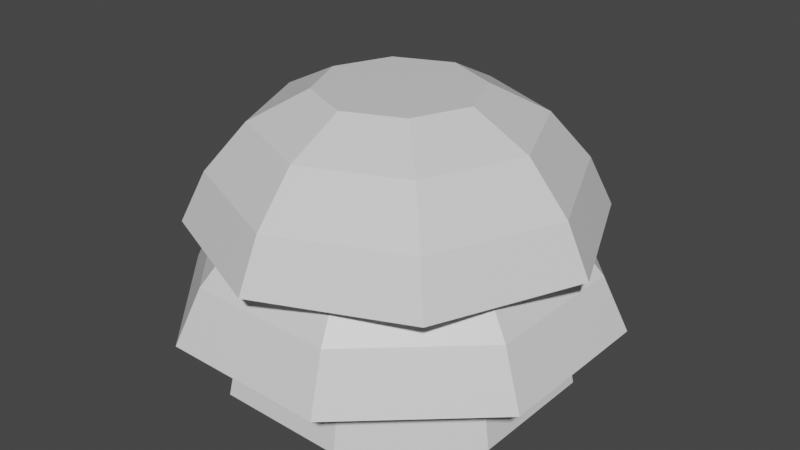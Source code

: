 # Source: Mod_Tree3.blend  (saved by Blender 2.80.75; exported with 4.5.12 LTS)
import bpy
from mathutils import Matrix  # noqa: F401  (used for matrix-valued properties, if any)

bpy.ops.wm.read_factory_settings(use_empty=True)
scene = bpy.context.scene
scene.name = 'Scene'

# ---- collections
col_collection = bpy.data.collections.new('Collection'); scene.collection.children.link(col_collection)

# ---- materials (node trees are filled in below, after node groups)
mat_material = bpy.data.materials.new('Material')
mat_material.alpha_threshold = 0.0
mat_material.use_transparent_shadow = False
mat_material.line_color = (0.0, 0.0, 0.0, 1.0)

# ---- material node trees
mat_material.use_nodes = True; mat_material.node_tree.nodes.clear()
_N = mat_material.node_tree.nodes; _L = mat_material.node_tree.links
n0 = _N.new('ShaderNodeOutputMaterial'); n0.name = 'Material Output'; n0.location = (300, 300)
n1 = _N.new('ShaderNodeBsdfPrincipled'); n1.name = 'Principled BSDF'; n1.location = (10, 300)
n1.distribution = 'GGX'
n1.subsurface_method = 'BURLEY'
n1.inputs[2].default_value = 0.4
n1.inputs[3].default_value = 1.45
n1.inputs[27].default_value = (0.0, 0.0, 0.0, 1.0)
n1.inputs[28].default_value = 1.0
_L.new(n1.outputs[0], n0.inputs[0])
n0.is_active_output = True

# ---- world
world_world = bpy.data.worlds.new('World'); scene.world = world_world
world_world.use_nodes = True; world_world.node_tree.nodes.clear()
_N = world_world.node_tree.nodes; _L = world_world.node_tree.links
n0 = _N.new('ShaderNodeOutputWorld'); n0.name = 'World Output'; n0.location = (300, 300)
n1 = _N.new('ShaderNodeBackground'); n1.name = 'Background'; n1.location = (10, 300)
n1.inputs[0].default_value = (0.05088, 0.05088, 0.05088, 1.0)
_L.new(n1.outputs[0], n0.inputs[0])
n0.is_active_output = True
world_world.color = (0.05088, 0.05088, 0.05088)
world_world.use_sun_shadow = False
world_world.sun_shadow_jitter_overblur = 0.0

# ---- meshes
me_cube = bpy.data.meshes.new('Cube')
me_cube.from_pydata([(0.4496, -0.4496, 2.215), (0.6442, -2.36e-09, 2.215), (-4.109e-09, -0.6442, 2.215), (-0.4496, 0.4496, 2.215), (-4.109e-09, 0.6442, 2.215), (-0.6442, -2.36e-09, 2.215), (-0.4496, -0.4496, 2.215), (0.4496, 0.4496, 2.215), (0.7747, -0.7747, 1.981), (1.11, -2.605e-09, 1.981), (-3.804e-09, -1.11, 1.981), (-0.7747, 0.7747, 1.981), (-3.804e-09, 1.11, 1.981), (-1.11, -2.605e-09, 1.981), (-0.7747, -0.7747, 1.981), (0.7747, 0.7747, 1.981), (1.003, -1.003, 1.609), (1.438, 2.832e-10, 1.609), (3.284e-09, -1.438, 1.609), (-1.003, 1.003, 1.609), (3.284e-09, 1.438, 1.609), (-1.438, 2.832e-10, 1.609), (-1.003, -1.003, 1.609), (1.003, 1.003, 1.609), (1.138, -1.138, 1.215), (1.631, 3.208e-09, 1.215), (4.551e-08, -1.631, 1.215), (-1.138, 1.138, 1.215), (4.551e-08, 1.631, 1.215), (-1.631, 3.208e-09, 1.215), (-1.138, -1.138, 1.215), (1.138, 1.138, 1.215), (1.116, 0.4204, 1.365), (-1.116, -0.4204, 1.365), (-1.1, 0.498, 1.365), (0.498, 1.1, 1.365), (-0.4204, 1.116, 1.365), (-0.498, -1.1, 1.365), (1.1, -0.498, 1.365), (0.4204, -1.116, 1.365), (-0.6177, 1.639, 0.5323), (-0.7319, -1.617, 0.5323), (1.617, -0.7319, 0.5323), (0.6177, -1.639, 0.5323), (1.445, 0.5445, 0.9608), (-1.445, -0.5445, 0.9608), (-1.425, 0.6451, 0.9608), (0.6451, 1.425, 0.9608), (1.639, 0.6177, 0.5323), (-1.639, -0.6177, 0.5323), (-1.617, 0.7319, 0.5323), (0.7319, 1.617, 0.5323), (-0.5445, 1.445, 0.9608), (-0.6451, -1.425, 0.9608), (1.425, -0.6451, 0.9608), (0.5445, -1.445, 0.9608), (-0.4906, 1.302, 0.0), (-0.5813, -1.284, 0.0), (1.284, -0.5813, 0.0), (0.4906, -1.302, 0.0), (1.302, 0.4906, 0.0), (-1.302, -0.4906, 0.0), (-1.284, 0.5813, 0.0), (0.5813, 1.284, 0.0), (-0.4212, 1.118, 0.9198), (-0.499, -1.103, 0.9198), (1.103, -0.499, 0.9198), (0.4212, -1.118, 0.9198), (1.118, 0.4212, 0.9198), (-1.118, -0.4212, 0.9198), (-1.103, 0.499, 0.9198), (0.499, 1.103, 0.9198)], [], [(0, 1, 7, 4, 3, 5, 6, 2), (13, 21, 22, 14), (6, 14, 10, 2), (1, 9, 15, 7), (4, 12, 11, 3), (5, 13, 14, 6), (2, 10, 8, 0), (0, 8, 9, 1), (7, 15, 12, 4), (3, 11, 13, 5), (22, 30, 26, 18), (10, 18, 16, 8), (8, 16, 17, 9), (15, 23, 20, 12), (11, 19, 21, 13), (14, 22, 18, 10), (9, 17, 23, 15), (12, 20, 19, 11), (17, 25, 31, 23), (20, 28, 27, 19), (21, 29, 30, 22), (18, 26, 24, 16), (16, 24, 25, 17), (23, 31, 28, 20), (19, 27, 29, 21), (45, 49, 41, 53), (38, 54, 44, 32), (37, 53, 55, 39), (32, 44, 47, 35), (36, 52, 46, 34), (33, 45, 53, 37), (39, 55, 54, 38), (44, 48, 51, 47), (47, 51, 40, 52), (53, 41, 43, 55), (52, 40, 50, 46), (46, 50, 49, 45), (55, 43, 42, 54), (34, 46, 45, 33), (35, 47, 52, 36), (54, 42, 48, 44), (57, 61, 69, 65), (63, 60, 68, 71), (60, 58, 66, 68), (62, 56, 64, 70), (58, 59, 67, 66), (56, 63, 71, 64), (59, 57, 65, 67), (61, 62, 70, 69)])
_uv = me_cube.uv_layers.new(name='UVMap')
_uv.uv.foreach_set('vector', [0.6719, 0.9375, 0.6719, 0.8438, 0.7344, 0.7812, 0.8281, 0.7812, 0.8906, 0.8438, 0.8906, 0.9375, 0.8281, 1.0, 0.7344, 1.0, 0.1828, 0.6556, 0.1591, 0.5975, 0.2998, 0.6035, 0.276, 0.6603, 0.2549, 0.7103, 0.276, 0.6603, 0.3444, 0.7236, 0.2915, 0.7452, 0.2549, 0.8322, 0.2765, 0.8852, 0.1833, 0.8805, 0.2044, 0.8305, 0.1677, 0.7955, 0.1148, 0.8171, 0.1195, 0.724, 0.1694, 0.745, 0.2043, 0.7085, 0.1828, 0.6556, 0.276, 0.6603, 0.2549, 0.7103, 0.75, 0.7656, 0.7031, 0.6875, 0.8438, 0.6875, 0.7969, 0.7656, 0.2899, 0.7958, 0.3398, 0.8167, 0.2765, 0.8852, 0.2549, 0.8322, 0.2044, 0.8305, 0.1833, 0.8805, 0.1148, 0.8171, 0.1677, 0.7955, 0.1694, 0.745, 0.1195, 0.724, 0.1828, 0.6556, 0.2043, 0.7085, 0.2998, 0.6035, 0.3262, 0.541, 0.4591, 0.6769, 0.4025, 0.7, 0.7031, 0.6875, 0.6875, 0.625, 0.8594, 0.625, 0.8438, 0.6875, 0.3398, 0.8167, 0.3966, 0.8406, 0.3001, 0.9432, 0.2765, 0.8852, 0.1833, 0.8805, 0.1594, 0.9372, 0.05677, 0.8408, 0.1148, 0.8171, 0.1195, 0.724, 0.06271, 0.7001, 0.1591, 0.5975, 0.1828, 0.6556, 0.276, 0.6603, 0.2998, 0.6035, 0.4025, 0.7, 0.3444, 0.7236, 0.2765, 0.8852, 0.3001, 0.9432, 0.1594, 0.9372, 0.1833, 0.8805, 0.1148, 0.8171, 0.05677, 0.8408, 0.06271, 0.7001, 0.1195, 0.724, 0.3001, 0.9432, 0.3232, 0.9999, 0.1331, 0.9998, 0.1594, 0.9372, 0.05677, 0.8408, 0.0001454, 0.8639, 0.0001454, 0.6738, 0.06271, 0.7001, 0.1591, 0.5975, 0.1361, 0.5409, 0.3262, 0.541, 0.2998, 0.6035, 0.6875, 0.625, 0.6875, 0.5469, 0.8594, 0.5469, 0.8594, 0.625, 0.3966, 0.8406, 0.4591, 0.867, 0.3232, 0.9999, 0.3001, 0.9432, 0.1594, 0.9372, 0.1331, 0.9998, 0.0001454, 0.8639, 0.05677, 0.8408, 0.06271, 0.7001, 0.0001454, 0.6738, 0.1361, 0.5409, 0.1591, 0.5975, 0.2998, 0.6035, 0.3262, 0.541, 0.4591, 0.6769, 0.4025, 0.7, 0.2765, 0.8852, 0.3001, 0.9432, 0.1594, 0.9372, 0.1833, 0.8805, 0.7031, 0.6875, 0.6875, 0.625, 0.8594, 0.625, 0.8438, 0.6875, 0.1833, 0.8805, 0.1594, 0.9372, 0.05677, 0.8408, 0.1148, 0.8171, 0.1195, 0.724, 0.06271, 0.7001, 0.1591, 0.5975, 0.1828, 0.6556, 0.276, 0.6603, 0.2998, 0.6035, 0.4025, 0.7, 0.3444, 0.7236, 0.3398, 0.8167, 0.3966, 0.8406, 0.3001, 0.9432, 0.2765, 0.8852, 0.1594, 0.9372, 0.1331, 0.9998, 0.0001454, 0.8639, 0.05677, 0.8408, 0.05677, 0.8408, 0.0001454, 0.8639, 0.0001454, 0.6738, 0.06271, 0.7001, 0.6875, 0.625, 0.6875, 0.5469, 0.8594, 0.5469, 0.8594, 0.625, 0.06271, 0.7001, 0.0001454, 0.6738, 0.1361, 0.5409, 0.1591, 0.5975, 0.1591, 0.5975, 0.1361, 0.5409, 0.3262, 0.541, 0.2998, 0.6035, 0.3966, 0.8406, 0.4591, 0.867, 0.3232, 0.9999, 0.3001, 0.9432, 0.1828, 0.6556, 0.1591, 0.5975, 0.2998, 0.6035, 0.276, 0.6603, 0.1148, 0.8171, 0.05677, 0.8408, 0.06271, 0.7001, 0.1195, 0.724, 0.3001, 0.9432, 0.3232, 0.9999, 0.1331, 0.9998, 0.1594, 0.9372, 0.0, 0.0, 0.0, 0.0, 0.0, 0.0, 0.0, 0.0, 0.0, 0.0, 0.0, 0.0, 0.0, 0.0, 0.0, 0.0, 0.0, 0.0, 0.0, 0.0, 0.0, 0.0, 0.0, 0.0, 0.0, 0.0, 0.0, 0.0, 0.0, 0.0, 0.0, 0.0, 0.0, 0.0, 0.0, 0.0, 0.0, 0.0, 0.0, 0.0, 0.0, 0.0, 0.0, 0.0, 0.0, 0.0, 0.0, 0.0, 0.0, 0.0, 0.0, 0.0, 0.0, 0.0, 0.0, 0.0, 0.0, 0.0, 0.0, 0.0, 0.0, 0.0, 0.0, 0.0])
me_cube.materials.append(mat_material)
me_cube.use_remesh_preserve_volume = False
me_cube.use_remesh_preserve_attributes = False
me_cube.use_mirror_vertex_groups = False
me_cube.update()

# ---- objects
ob_model = bpy.data.objects.new('Model', me_cube)

# ---- transforms, parenting, visibility, modifiers, constraints
ob_model.location = (0.0, 0.0, 0.0)
ob_model.lock_rotations_4d = False
ob_model.empty_display_type = 'ARROWS'
ob_model.lineart.crease_threshold = 0.0

# ---- collection membership
col_collection.objects.link(ob_model)

# ---- scene / render settings (as saved in the file)
scene.frame_start = 1; scene.frame_end = 250; scene.frame_set(1)
scene.render.engine = 'BLENDER_EEVEE_NEXT'
scene.cycles.use_denoising = False
scene.cycles.samples = 128
scene.cycles.sampling_pattern = 'TABULATED_SOBOL'
scene.cycles.use_adaptive_sampling = False
scene.cycles.use_light_tree = False
scene.view_settings.view_transform = 'Filmic'
bpy.context.view_layer.update()

# ---- added for rendering (the .blend has no active camera and no usable light): camera, sun
cam_auto = bpy.data.cameras.new('AutoCamera')
cam_auto.lens = 50.0
cam_auto.sensor_width = 36.0
cam_auto.clip_end = 1000.0
ob_auto_camera = bpy.data.objects.new('AutoCamera', cam_auto)
scene.collection.objects.link(ob_auto_camera)
ob_auto_camera.location = (4.75421, -5.70505, 4.91081)
ob_auto_camera.rotation_euler = (1.09748, -7.21219e-08, 0.694738)
scene.camera = ob_auto_camera
light_auto_sun = bpy.data.lights.new('AutoSun', 'SUN')
light_auto_sun.energy = 3.0
light_auto_sun.angle = 0.0523599
ob_auto_sun = bpy.data.objects.new('AutoSun', light_auto_sun)
scene.collection.objects.link(ob_auto_sun)
ob_auto_sun.rotation_euler = (0.872665, 0.174533, 0.523599)
bpy.context.view_layer.update()
